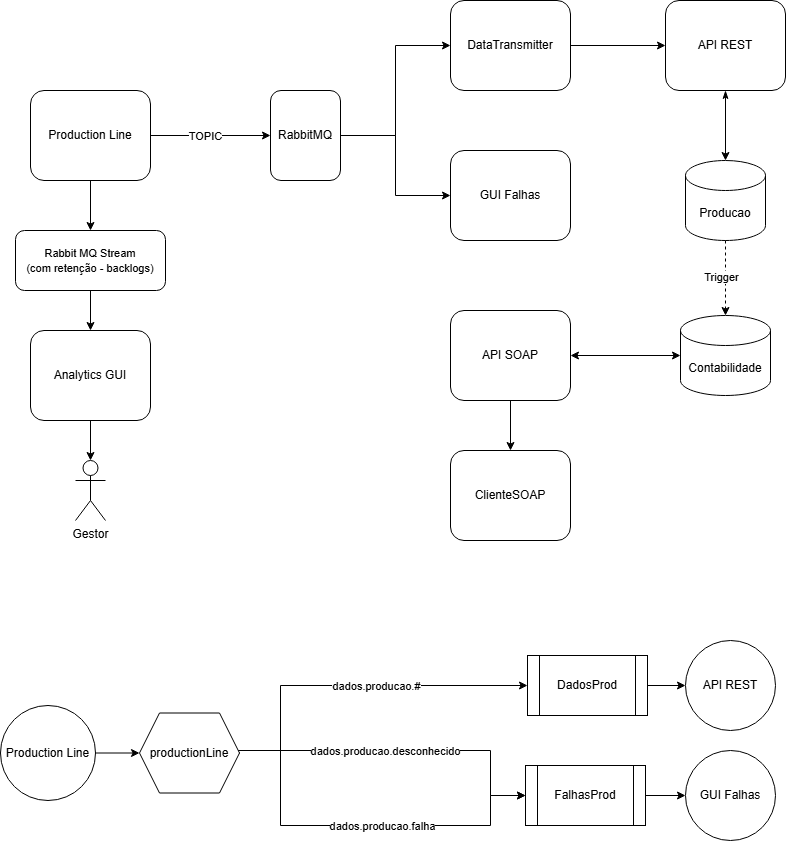

The diagram above was exported from draw.io. Its source (the exported page's mxGraphModel, read from the mxfile embedded in the PNG):
<mxGraphModel dx="1042" dy="527" grid="1" gridSize="10" guides="1" tooltips="1" connect="1" arrows="1" fold="1" page="1" pageScale="1" pageWidth="827" pageHeight="1169" math="0" shadow="0">
  <root>
    <mxCell id="0" />
    <mxCell id="1" parent="0" />
    <mxCell id="MdrayOWHe_d-9slSAESF-15" style="edgeStyle=orthogonalEdgeStyle;rounded=0;orthogonalLoop=1;jettySize=auto;html=1;entryX=0.5;entryY=0;entryDx=0;entryDy=0;exitX=0.5;exitY=1;exitDx=0;exitDy=0;" parent="1" source="MdrayOWHe_d-9slSAESF-17" target="MdrayOWHe_d-9slSAESF-14" edge="1">
      <mxGeometry relative="1" as="geometry">
        <mxPoint x="100" y="350" as="sourcePoint" />
      </mxGeometry>
    </mxCell>
    <mxCell id="HWqBNYJ214IM-tqWDsXu-6" style="edgeStyle=orthogonalEdgeStyle;rounded=0;orthogonalLoop=1;jettySize=auto;html=1;entryX=0;entryY=0.5;entryDx=0;entryDy=0;" parent="1" source="MdrayOWHe_d-9slSAESF-1" target="HWqBNYJ214IM-tqWDsXu-5" edge="1">
      <mxGeometry relative="1" as="geometry" />
    </mxCell>
    <mxCell id="HWqBNYJ214IM-tqWDsXu-9" value="TOPIC" style="edgeLabel;html=1;align=center;verticalAlign=middle;resizable=0;points=[];" parent="HWqBNYJ214IM-tqWDsXu-6" connectable="0" vertex="1">
      <mxGeometry x="-0.3" y="-2" relative="1" as="geometry">
        <mxPoint x="12" y="-2" as="offset" />
      </mxGeometry>
    </mxCell>
    <mxCell id="gg1n_IqVHV-382S0SSup-3" style="edgeStyle=orthogonalEdgeStyle;rounded=0;orthogonalLoop=1;jettySize=auto;html=1;entryX=0.5;entryY=0;entryDx=0;entryDy=0;" parent="1" source="MdrayOWHe_d-9slSAESF-1" target="MdrayOWHe_d-9slSAESF-17" edge="1">
      <mxGeometry relative="1" as="geometry" />
    </mxCell>
    <mxCell id="MdrayOWHe_d-9slSAESF-1" value="Production Line" style="rounded=1;whiteSpace=wrap;html=1;" parent="1" vertex="1">
      <mxGeometry x="40" y="150" width="120" height="90" as="geometry" />
    </mxCell>
    <mxCell id="MdrayOWHe_d-9slSAESF-2" value="API REST" style="rounded=1;whiteSpace=wrap;html=1;" parent="1" vertex="1">
      <mxGeometry x="675" y="60" width="120" height="90" as="geometry" />
    </mxCell>
    <mxCell id="MdrayOWHe_d-9slSAESF-3" value="Producao" style="shape=cylinder3;whiteSpace=wrap;html=1;boundedLbl=1;backgroundOutline=1;size=15;" parent="1" vertex="1">
      <mxGeometry x="695" y="220" width="80" height="80" as="geometry" />
    </mxCell>
    <mxCell id="MdrayOWHe_d-9slSAESF-5" value="Contabilidade" style="shape=cylinder3;whiteSpace=wrap;html=1;boundedLbl=1;backgroundOutline=1;size=15;" parent="1" vertex="1">
      <mxGeometry x="690" y="375" width="90" height="80" as="geometry" />
    </mxCell>
    <mxCell id="MdrayOWHe_d-9slSAESF-6" style="edgeStyle=orthogonalEdgeStyle;rounded=0;orthogonalLoop=1;jettySize=auto;html=1;entryX=0.5;entryY=0;entryDx=0;entryDy=0;entryPerimeter=0;dashed=1;" parent="1" source="MdrayOWHe_d-9slSAESF-3" target="MdrayOWHe_d-9slSAESF-5" edge="1">
      <mxGeometry relative="1" as="geometry" />
    </mxCell>
    <mxCell id="MdrayOWHe_d-9slSAESF-7" value="Trigger" style="edgeLabel;html=1;align=center;verticalAlign=middle;resizable=0;points=[];" parent="MdrayOWHe_d-9slSAESF-6" connectable="0" vertex="1">
      <mxGeometry x="0.0857" y="3" relative="1" as="geometry">
        <mxPoint x="-8" y="-5" as="offset" />
      </mxGeometry>
    </mxCell>
    <mxCell id="l8wFI8n4iHotG5JWyX8A-2" style="edgeStyle=orthogonalEdgeStyle;rounded=0;orthogonalLoop=1;jettySize=auto;html=1;entryX=0.5;entryY=0;entryDx=0;entryDy=0;exitX=0.5;exitY=1;exitDx=0;exitDy=0;" parent="1" source="MdrayOWHe_d-9slSAESF-8" target="l8wFI8n4iHotG5JWyX8A-1" edge="1">
      <mxGeometry relative="1" as="geometry" />
    </mxCell>
    <mxCell id="MdrayOWHe_d-9slSAESF-8" value="API SOAP" style="rounded=1;whiteSpace=wrap;html=1;" parent="1" vertex="1">
      <mxGeometry x="460" y="370" width="120" height="90" as="geometry" />
    </mxCell>
    <mxCell id="HWqBNYJ214IM-tqWDsXu-10" style="edgeStyle=orthogonalEdgeStyle;rounded=0;orthogonalLoop=1;jettySize=auto;html=1;entryX=0;entryY=0.5;entryDx=0;entryDy=0;" parent="1" source="MdrayOWHe_d-9slSAESF-12" target="MdrayOWHe_d-9slSAESF-2" edge="1">
      <mxGeometry relative="1" as="geometry" />
    </mxCell>
    <mxCell id="MdrayOWHe_d-9slSAESF-12" value="DataTransmitter" style="rounded=1;whiteSpace=wrap;html=1;" parent="1" vertex="1">
      <mxGeometry x="460" y="60" width="120" height="90" as="geometry" />
    </mxCell>
    <mxCell id="MdrayOWHe_d-9slSAESF-14" value="Analytics GUI" style="rounded=1;whiteSpace=wrap;html=1;" parent="1" vertex="1">
      <mxGeometry x="40" y="390" width="120" height="90" as="geometry" />
    </mxCell>
    <mxCell id="MdrayOWHe_d-9slSAESF-17" value="&lt;span style=&quot;font-size: 11px; text-wrap-mode: nowrap; background-color: rgb(255, 255, 255);&quot;&gt;Rabbit MQ Stream&lt;/span&gt;&lt;div&gt;&lt;span style=&quot;font-size: 11px; text-wrap-mode: nowrap; background-color: rgb(255, 255, 255);&quot;&gt;(com retenção - backlogs&lt;/span&gt;&lt;span style=&quot;background-color: light-dark(rgb(255, 255, 255), rgb(18, 18, 18)); font-size: 11px; text-wrap-mode: nowrap; color: light-dark(rgb(0, 0, 0), rgb(255, 255, 255));&quot;&gt;)&lt;/span&gt;&lt;/div&gt;" style="whiteSpace=wrap;html=1;rounded=1;" parent="1" vertex="1">
      <mxGeometry x="25" y="290" width="150" height="60" as="geometry" />
    </mxCell>
    <mxCell id="MdrayOWHe_d-9slSAESF-19" value="Gestor" style="shape=umlActor;verticalLabelPosition=bottom;verticalAlign=top;html=1;outlineConnect=0;" parent="1" vertex="1">
      <mxGeometry x="85" y="520" width="30" height="60" as="geometry" />
    </mxCell>
    <mxCell id="MdrayOWHe_d-9slSAESF-20" style="edgeStyle=orthogonalEdgeStyle;rounded=0;orthogonalLoop=1;jettySize=auto;html=1;entryX=0.5;entryY=0;entryDx=0;entryDy=0;entryPerimeter=0;" parent="1" source="MdrayOWHe_d-9slSAESF-14" target="MdrayOWHe_d-9slSAESF-19" edge="1">
      <mxGeometry relative="1" as="geometry" />
    </mxCell>
    <mxCell id="sCYWatqN2IE-HWI6zLFc-7" style="edgeStyle=orthogonalEdgeStyle;rounded=0;orthogonalLoop=1;jettySize=auto;html=1;entryX=0;entryY=0.5;entryDx=0;entryDy=0;entryPerimeter=0;startArrow=classic;startFill=1;" parent="1" source="MdrayOWHe_d-9slSAESF-8" target="MdrayOWHe_d-9slSAESF-5" edge="1">
      <mxGeometry relative="1" as="geometry" />
    </mxCell>
    <mxCell id="50cc4Xl2YUrePlTqV6EG-2" style="edgeStyle=orthogonalEdgeStyle;rounded=0;orthogonalLoop=1;jettySize=auto;html=1;entryX=0;entryY=0.5;entryDx=0;entryDy=0;" parent="1" source="HWqBNYJ214IM-tqWDsXu-5" target="50cc4Xl2YUrePlTqV6EG-1" edge="1">
      <mxGeometry relative="1" as="geometry" />
    </mxCell>
    <mxCell id="50cc4Xl2YUrePlTqV6EG-3" style="edgeStyle=orthogonalEdgeStyle;rounded=0;orthogonalLoop=1;jettySize=auto;html=1;entryX=0;entryY=0.5;entryDx=0;entryDy=0;" parent="1" source="HWqBNYJ214IM-tqWDsXu-5" target="MdrayOWHe_d-9slSAESF-12" edge="1">
      <mxGeometry relative="1" as="geometry" />
    </mxCell>
    <mxCell id="HWqBNYJ214IM-tqWDsXu-5" value="RabbitMQ" style="rounded=1;whiteSpace=wrap;html=1;" parent="1" vertex="1">
      <mxGeometry x="280" y="150" width="70" height="90" as="geometry" />
    </mxCell>
    <mxCell id="HWqBNYJ214IM-tqWDsXu-12" style="edgeStyle=orthogonalEdgeStyle;rounded=0;orthogonalLoop=1;jettySize=auto;html=1;entryX=0.5;entryY=0;entryDx=0;entryDy=0;entryPerimeter=0;startArrow=classicThin;startFill=1;" parent="1" source="MdrayOWHe_d-9slSAESF-2" target="MdrayOWHe_d-9slSAESF-3" edge="1">
      <mxGeometry relative="1" as="geometry" />
    </mxCell>
    <mxCell id="VjAy1icuOipc6gnAXpIl-11" style="edgeStyle=orthogonalEdgeStyle;rounded=0;orthogonalLoop=1;jettySize=auto;html=1;entryX=0;entryY=0.5;entryDx=0;entryDy=0;" parent="1" source="VjAy1icuOipc6gnAXpIl-12" target="VjAy1icuOipc6gnAXpIl-15" edge="1">
      <mxGeometry relative="1" as="geometry" />
    </mxCell>
    <mxCell id="VjAy1icuOipc6gnAXpIl-12" value="Production Line" style="ellipse;whiteSpace=wrap;html=1;aspect=fixed;" parent="1" vertex="1">
      <mxGeometry x="10" y="765" width="95" height="95" as="geometry" />
    </mxCell>
    <mxCell id="VjAy1icuOipc6gnAXpIl-13" style="edgeStyle=orthogonalEdgeStyle;rounded=0;orthogonalLoop=1;jettySize=auto;html=1;entryX=0;entryY=0.5;entryDx=0;entryDy=0;exitX=1;exitY=0.5;exitDx=0;exitDy=0;" parent="1" source="VjAy1icuOipc6gnAXpIl-15" target="VjAy1icuOipc6gnAXpIl-17" edge="1">
      <mxGeometry relative="1" as="geometry">
        <Array as="points">
          <mxPoint x="240" y="810" />
          <mxPoint x="290" y="810" />
          <mxPoint x="290" y="745" />
        </Array>
      </mxGeometry>
    </mxCell>
    <mxCell id="VjAy1icuOipc6gnAXpIl-14" value="dados.producao.#" style="edgeLabel;html=1;align=center;verticalAlign=middle;resizable=0;points=[];" parent="VjAy1icuOipc6gnAXpIl-13" connectable="0" vertex="1">
      <mxGeometry x="-0.1578" relative="1" as="geometry">
        <mxPoint x="65" as="offset" />
      </mxGeometry>
    </mxCell>
    <mxCell id="VjAy1icuOipc6gnAXpIl-21" style="edgeStyle=orthogonalEdgeStyle;rounded=0;orthogonalLoop=1;jettySize=auto;html=1;entryX=0;entryY=0.5;entryDx=0;entryDy=0;exitX=1;exitY=0.5;exitDx=0;exitDy=0;" parent="1" source="VjAy1icuOipc6gnAXpIl-15" target="VjAy1icuOipc6gnAXpIl-19" edge="1">
      <mxGeometry relative="1" as="geometry">
        <Array as="points">
          <mxPoint x="240" y="810" />
          <mxPoint x="290" y="810" />
          <mxPoint x="290" y="885" />
          <mxPoint x="500" y="885" />
          <mxPoint x="500" y="855" />
        </Array>
      </mxGeometry>
    </mxCell>
    <mxCell id="VjAy1icuOipc6gnAXpIl-22" value="dados.producao.falha" style="edgeLabel;html=1;align=center;verticalAlign=middle;resizable=0;points=[];" parent="VjAy1icuOipc6gnAXpIl-21" connectable="0" vertex="1">
      <mxGeometry x="0.2904" y="-3" relative="1" as="geometry">
        <mxPoint x="-27" y="-3" as="offset" />
      </mxGeometry>
    </mxCell>
    <mxCell id="VjAy1icuOipc6gnAXpIl-29" style="edgeStyle=orthogonalEdgeStyle;rounded=0;orthogonalLoop=1;jettySize=auto;html=1;entryX=0;entryY=0.5;entryDx=0;entryDy=0;exitX=1;exitY=0.5;exitDx=0;exitDy=0;" parent="1" source="VjAy1icuOipc6gnAXpIl-15" target="VjAy1icuOipc6gnAXpIl-19" edge="1">
      <mxGeometry relative="1" as="geometry">
        <Array as="points">
          <mxPoint x="240" y="810" />
          <mxPoint x="500" y="810" />
          <mxPoint x="500" y="855" />
        </Array>
      </mxGeometry>
    </mxCell>
    <mxCell id="VjAy1icuOipc6gnAXpIl-30" value="dados.producao.desconhecido" style="edgeLabel;html=1;align=center;verticalAlign=middle;resizable=0;points=[];" parent="VjAy1icuOipc6gnAXpIl-29" connectable="0" vertex="1">
      <mxGeometry x="0.3517" y="-1" relative="1" as="geometry">
        <mxPoint x="-72" y="-1" as="offset" />
      </mxGeometry>
    </mxCell>
    <mxCell id="VjAy1icuOipc6gnAXpIl-15" value="productionLine" style="shape=hexagon;perimeter=hexagonPerimeter2;whiteSpace=wrap;html=1;fixedSize=1;" parent="1" vertex="1">
      <mxGeometry x="149" y="772.5" width="100" height="80" as="geometry" />
    </mxCell>
    <mxCell id="VjAy1icuOipc6gnAXpIl-16" style="edgeStyle=orthogonalEdgeStyle;rounded=0;orthogonalLoop=1;jettySize=auto;html=1;" parent="1" source="VjAy1icuOipc6gnAXpIl-17" target="VjAy1icuOipc6gnAXpIl-18" edge="1">
      <mxGeometry relative="1" as="geometry" />
    </mxCell>
    <mxCell id="VjAy1icuOipc6gnAXpIl-17" value="DadosProd" style="shape=process;whiteSpace=wrap;html=1;backgroundOutline=1;" parent="1" vertex="1">
      <mxGeometry x="537" y="715" width="120" height="60" as="geometry" />
    </mxCell>
    <mxCell id="VjAy1icuOipc6gnAXpIl-18" value="API REST" style="ellipse;whiteSpace=wrap;html=1;aspect=fixed;" parent="1" vertex="1">
      <mxGeometry x="695" y="700" width="90" height="90" as="geometry" />
    </mxCell>
    <mxCell id="50cc4Xl2YUrePlTqV6EG-5" style="edgeStyle=orthogonalEdgeStyle;rounded=0;orthogonalLoop=1;jettySize=auto;html=1;entryX=0;entryY=0.5;entryDx=0;entryDy=0;" parent="1" source="VjAy1icuOipc6gnAXpIl-19" target="50cc4Xl2YUrePlTqV6EG-4" edge="1">
      <mxGeometry relative="1" as="geometry" />
    </mxCell>
    <mxCell id="VjAy1icuOipc6gnAXpIl-19" value="FalhasProd" style="shape=process;whiteSpace=wrap;html=1;backgroundOutline=1;" parent="1" vertex="1">
      <mxGeometry x="535" y="825" width="120" height="60" as="geometry" />
    </mxCell>
    <mxCell id="50cc4Xl2YUrePlTqV6EG-1" value="GUI Falhas" style="rounded=1;whiteSpace=wrap;html=1;" parent="1" vertex="1">
      <mxGeometry x="460" y="210" width="120" height="90" as="geometry" />
    </mxCell>
    <mxCell id="50cc4Xl2YUrePlTqV6EG-4" value="GUI Falhas" style="ellipse;whiteSpace=wrap;html=1;aspect=fixed;" parent="1" vertex="1">
      <mxGeometry x="695" y="810" width="90" height="90" as="geometry" />
    </mxCell>
    <mxCell id="l8wFI8n4iHotG5JWyX8A-1" value="ClienteSOAP" style="rounded=1;whiteSpace=wrap;html=1;" parent="1" vertex="1">
      <mxGeometry x="460" y="510" width="120" height="90" as="geometry" />
    </mxCell>
  </root>
</mxGraphModel>